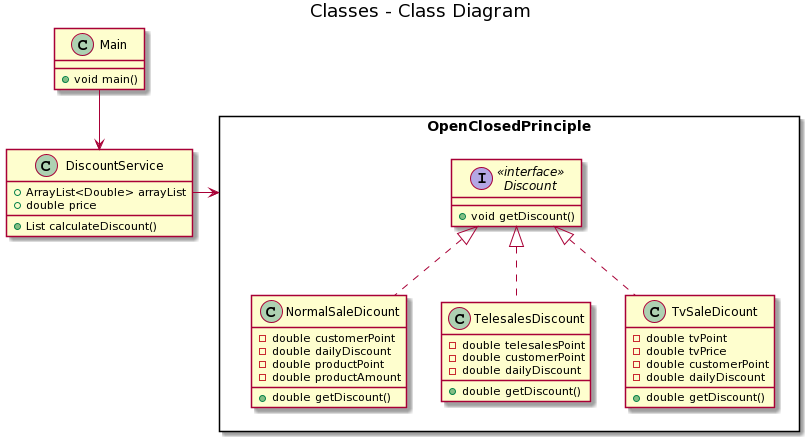

The diagram above was rendered by PlantUML. Its source (embedded in the PNG):
@startuml
title Classes - Class Diagram
rectangle OpenClosedPrinciple{
interface Discount<<interface>> {
  +void getDiscount()
}
class NormalSaleDicount{
  -double customerPoint
  -double dailyDiscount
  -double productPoint
  -double productAmount
  +double getDiscount()
}
class TelesalesDiscount{
  -double telesalesPoint
  -double customerPoint
  -double dailyDiscount
  +double getDiscount()
}
class TvSaleDicount{
  -double tvPoint
  -double tvPrice
  -double customerPoint
  -double dailyDiscount
  +double getDiscount()
}
}
class DiscountService {
  +ArrayList<Double> arrayList
  +double price
  +List calculateDiscount()
}
class Main{
  +void main()
}
Discount<|.. NormalSaleDicount
Discount<|.. TelesalesDiscount
Discount<|.. TvSaleDicount
Main--> DiscountService
DiscountService -right->OpenClosedPrinciple
@enduml